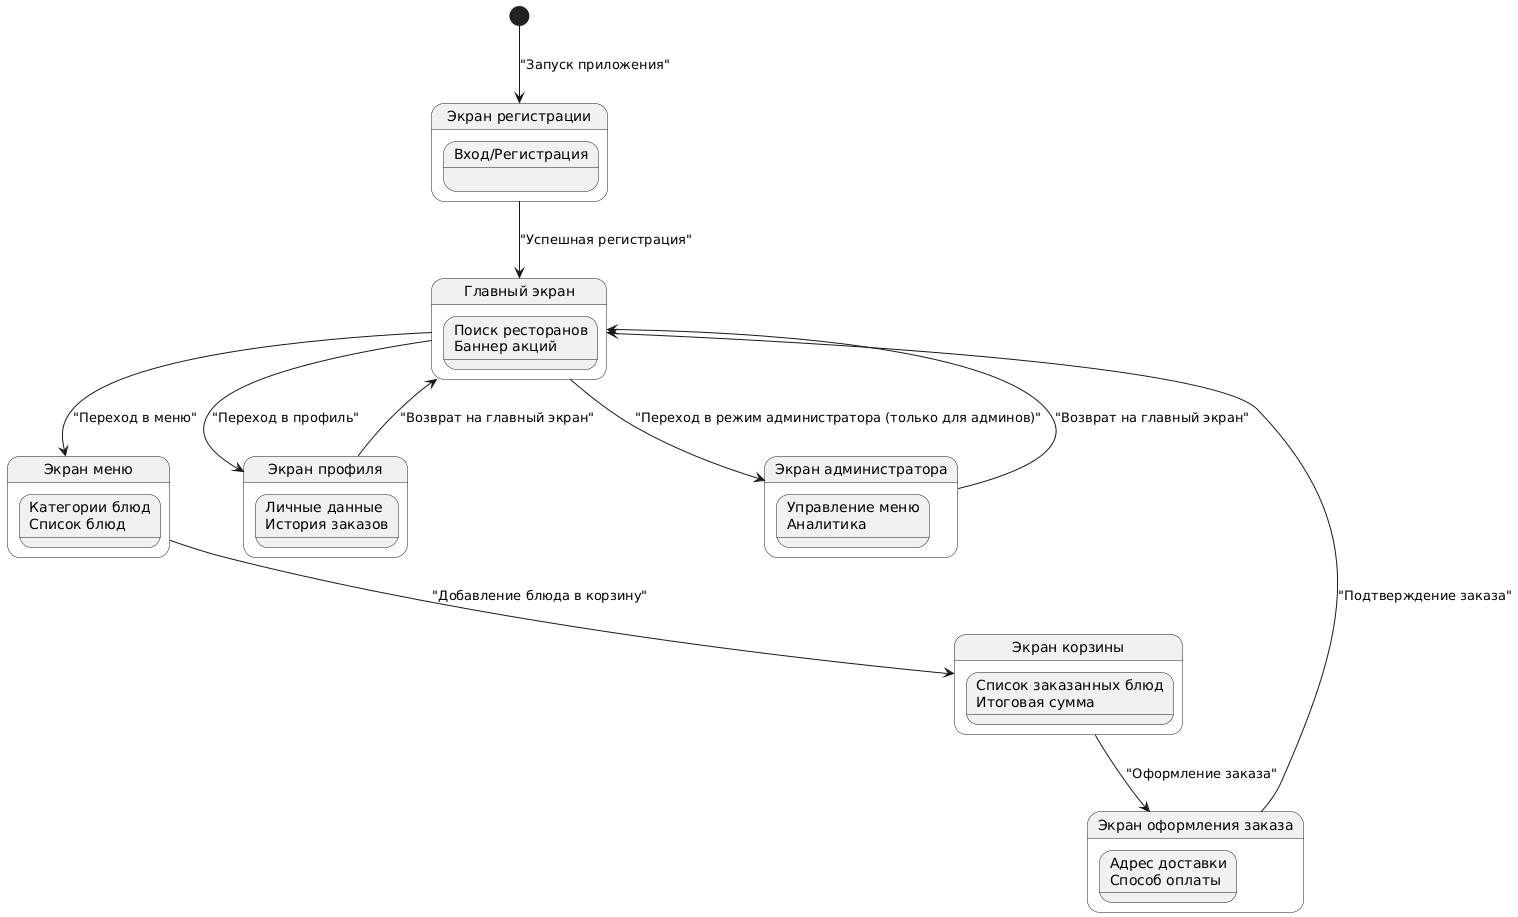

The diagram above was rendered by PlantUML. Its source (embedded in the PNG):
@startuml
skinparam monochrome true
skinparam shadowing false

state "Экран регистрации" as registration {
  state "Вход/Регистрация"
}

state "Главный экран" as main {
  state "Поиск ресторанов\nБаннер акций"
}

state "Экран меню" as menu {
  state "Категории блюд\nСписок блюд"
}

state "Экран корзины" as cart {
  state "Список заказанных блюд\nИтоговая сумма"
}

state "Экран оформления заказа" as checkout {
  state "Адрес доставки\nСпособ оплаты"
}

state "Экран профиля" as profile {
  state "Личные данные\nИстория заказов"
}

state "Экран администратора" as admin {
  state "Управление меню\nАналитика"
}

[*] --> registration: "Запуск приложения"
registration --> main: "Успешная регистрация"
main --> menu: "Переход в меню"
menu --> cart: "Добавление блюда в корзину"
cart --> checkout: "Оформление заказа"
checkout --> main: "Подтверждение заказа"
main --> profile: "Переход в профиль"
profile --> main: "Возврат на главный экран"
main --> admin: "Переход в режим администратора (только для админов)"
admin --> main: "Возврат на главный экран"
@enduml